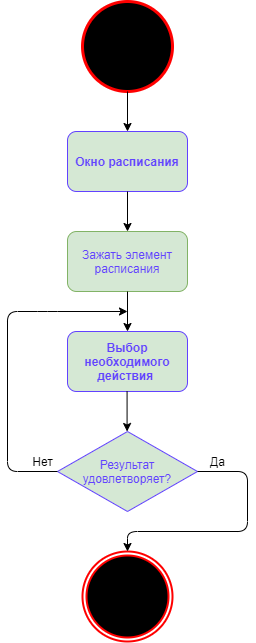

The diagram above was exported from draw.io. Its source (the exported page's mxGraphModel, read from the mxfile embedded in the PNG):
<mxGraphModel dx="1086" dy="806" grid="1" gridSize="10" guides="1" tooltips="1" connect="1" arrows="1" fold="1" page="1" pageScale="1" pageWidth="827" pageHeight="1169" background="#FFFFFF" math="0" shadow="0">
  <root>
    <mxCell id="0" />
    <mxCell id="1" parent="0" />
    <mxCell id="QdRseIob9AhYwsxn4ng0-2" value="" style="strokeWidth=3;html=1;shape=mxgraph.flowchart.start_2;whiteSpace=wrap;fillColor=#000000;strokeColor=#FF0000;" parent="1" vertex="1">
      <mxGeometry x="395" y="10" width="90" height="90" as="geometry" />
    </mxCell>
    <mxCell id="QdRseIob9AhYwsxn4ng0-3" value="" style="ellipse;html=1;shape=endState;fillColor=#000000;strokeWidth=2;strokeColor=#FF0000;" parent="1" vertex="1">
      <mxGeometry x="395" y="560" width="90" height="90" as="geometry" />
    </mxCell>
    <mxCell id="QdRseIob9AhYwsxn4ng0-7" value="" style="endArrow=classic;html=1;exitX=0.5;exitY=1;exitDx=0;exitDy=0;exitPerimeter=0;" parent="1" source="QdRseIob9AhYwsxn4ng0-2" target="QdRseIob9AhYwsxn4ng0-8" edge="1">
      <mxGeometry width="50" height="50" relative="1" as="geometry">
        <mxPoint x="415" y="340" as="sourcePoint" />
        <mxPoint x="440" y="210" as="targetPoint" />
      </mxGeometry>
    </mxCell>
    <mxCell id="QdRseIob9AhYwsxn4ng0-8" value="&lt;b&gt;&lt;font color=&quot;#6242ff&quot;&gt;Окно расписания&lt;/font&gt;&lt;/b&gt;" style="rounded=1;whiteSpace=wrap;html=1;fillColor=#d5e8d4;strokeColor=#6242FF;" parent="1" vertex="1">
      <mxGeometry x="380" y="140" width="120" height="60" as="geometry" />
    </mxCell>
    <mxCell id="QdRseIob9AhYwsxn4ng0-10" value="&lt;font color=&quot;#6242ff&quot;&gt;Зажать элемент расписания&lt;/font&gt;" style="rounded=1;whiteSpace=wrap;html=1;fillColor=#d5e8d4;strokeColor=#82b366;" parent="1" vertex="1">
      <mxGeometry x="380" y="240" width="120" height="60" as="geometry" />
    </mxCell>
    <mxCell id="QdRseIob9AhYwsxn4ng0-12" value="" style="endArrow=classic;html=1;exitX=0.5;exitY=1;exitDx=0;exitDy=0;entryX=0.5;entryY=0;entryDx=0;entryDy=0;" parent="1" source="QdRseIob9AhYwsxn4ng0-8" target="QdRseIob9AhYwsxn4ng0-10" edge="1">
      <mxGeometry width="50" height="50" relative="1" as="geometry">
        <mxPoint x="445" y="310" as="sourcePoint" />
        <mxPoint x="495" y="260" as="targetPoint" />
      </mxGeometry>
    </mxCell>
    <mxCell id="QdRseIob9AhYwsxn4ng0-13" value="" style="endArrow=classic;html=1;exitX=0.5;exitY=1;exitDx=0;exitDy=0;entryX=0.5;entryY=0;entryDx=0;entryDy=0;" parent="1" source="QdRseIob9AhYwsxn4ng0-10" target="QdRseIob9AhYwsxn4ng0-14" edge="1">
      <mxGeometry width="50" height="50" relative="1" as="geometry">
        <mxPoint x="439.58" y="339.9999999999999" as="sourcePoint" />
        <mxPoint x="440" y="320" as="targetPoint" />
      </mxGeometry>
    </mxCell>
    <mxCell id="QdRseIob9AhYwsxn4ng0-14" value="&lt;b&gt;&lt;font color=&quot;#6242ff&quot;&gt;Выбор необходимого действия&amp;nbsp;&lt;/font&gt;&lt;/b&gt;" style="rounded=1;whiteSpace=wrap;html=1;fillColor=#d5e8d4;strokeColor=#6242FF;" parent="1" vertex="1">
      <mxGeometry x="380" y="340" width="120" height="60" as="geometry" />
    </mxCell>
    <mxCell id="V7wIBPRWsF8XdpyPepH7-3" value="&lt;font color=&quot;#6242ff&quot;&gt;Результат удовлетворяет?&lt;/font&gt;" style="rhombus;whiteSpace=wrap;html=1;fillColor=#d5e8d4;strokeColor=#6242FF;" parent="1" vertex="1">
      <mxGeometry x="370" y="440" width="140" height="80" as="geometry" />
    </mxCell>
    <mxCell id="V7wIBPRWsF8XdpyPepH7-7" value="" style="endArrow=classic;html=1;exitX=1;exitY=0.5;exitDx=0;exitDy=0;entryX=0.5;entryY=0;entryDx=0;entryDy=0;" parent="1" source="V7wIBPRWsF8XdpyPepH7-3" target="QdRseIob9AhYwsxn4ng0-3" edge="1">
      <mxGeometry width="50" height="50" relative="1" as="geometry">
        <mxPoint x="599.9999999999999" y="440" as="sourcePoint" />
        <mxPoint x="440" y="560" as="targetPoint" />
        <Array as="points">
          <mxPoint x="560" y="480" />
          <mxPoint x="560" y="540" />
          <mxPoint x="440" y="540" />
        </Array>
      </mxGeometry>
    </mxCell>
    <mxCell id="V7wIBPRWsF8XdpyPepH7-8" value="Да" style="text;html=1;align=center;verticalAlign=middle;resizable=0;points=[];autosize=1;" parent="1" vertex="1">
      <mxGeometry x="515" y="460" width="30" height="20" as="geometry" />
    </mxCell>
    <mxCell id="V7wIBPRWsF8XdpyPepH7-15" value="" style="endArrow=classic;html=1;exitX=0;exitY=0.5;exitDx=0;exitDy=0;" parent="1" source="V7wIBPRWsF8XdpyPepH7-3" edge="1">
      <mxGeometry width="50" height="50" relative="1" as="geometry">
        <mxPoint x="520" y="490" as="sourcePoint" />
        <mxPoint x="440" y="320" as="targetPoint" />
        <Array as="points">
          <mxPoint x="320" y="480" />
          <mxPoint x="320" y="320" />
          <mxPoint x="360" y="320" />
        </Array>
      </mxGeometry>
    </mxCell>
    <mxCell id="V7wIBPRWsF8XdpyPepH7-16" value="Нет" style="text;html=1;align=center;verticalAlign=middle;resizable=0;points=[];autosize=1;" parent="1" vertex="1">
      <mxGeometry x="335" y="460" width="40" height="20" as="geometry" />
    </mxCell>
    <mxCell id="x3ooDUQEcgpNO5CX-UaE-1" value="" style="endArrow=classic;html=1;exitX=0.5;exitY=1;exitDx=0;exitDy=0;entryX=0.5;entryY=0;entryDx=0;entryDy=0;" edge="1" parent="1">
      <mxGeometry width="50" height="50" relative="1" as="geometry">
        <mxPoint x="439.58" y="400.0000000000001" as="sourcePoint" />
        <mxPoint x="439.58" y="439.9999999999999" as="targetPoint" />
      </mxGeometry>
    </mxCell>
  </root>
</mxGraphModel>